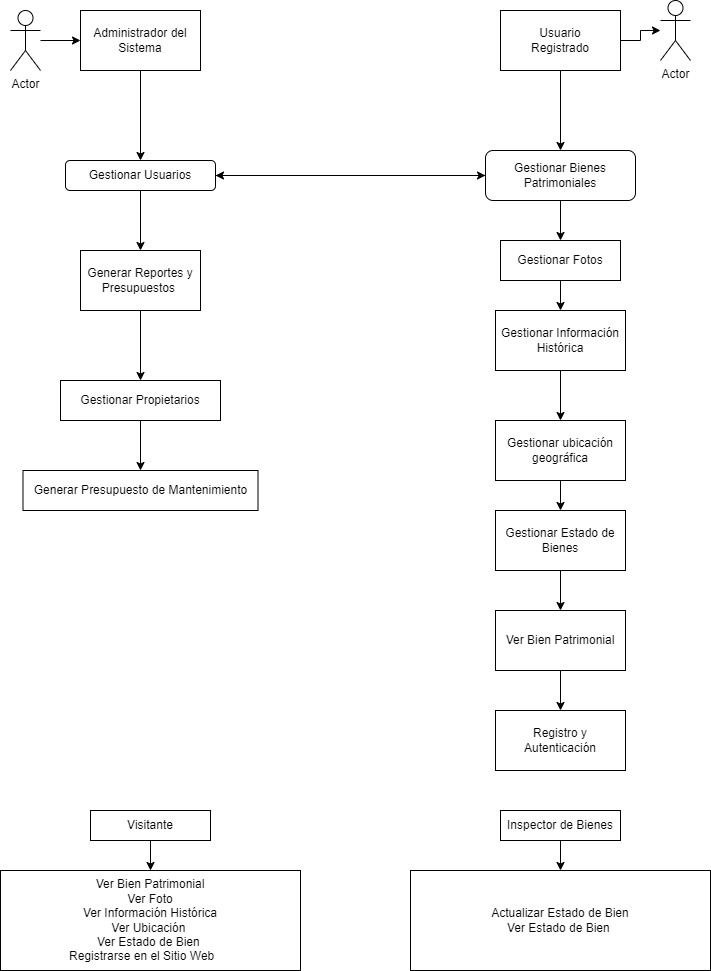

The diagram above was exported from draw.io. Its source (the exported page's mxGraphModel, read from the mxfile embedded in the PNG):
<mxGraphModel dx="1050" dy="565" grid="1" gridSize="10" guides="1" tooltips="1" connect="1" arrows="1" fold="1" page="1" pageScale="1" pageWidth="827" pageHeight="1169" math="0" shadow="0">
  <root>
    <mxCell id="0" />
    <mxCell id="1" parent="0" />
    <mxCell id="Udrh79AKs2At748Ud_Yr-10" style="edgeStyle=orthogonalEdgeStyle;rounded=0;orthogonalLoop=1;jettySize=auto;html=1;" edge="1" parent="1" source="Udrh79AKs2At748Ud_Yr-2" target="Udrh79AKs2At748Ud_Yr-5">
      <mxGeometry relative="1" as="geometry" />
    </mxCell>
    <mxCell id="Udrh79AKs2At748Ud_Yr-2" value="Administrador del Sistema" style="rounded=0;whiteSpace=wrap;html=1;" vertex="1" parent="1">
      <mxGeometry x="140" y="80" width="120" height="60" as="geometry" />
    </mxCell>
    <mxCell id="Udrh79AKs2At748Ud_Yr-11" style="edgeStyle=orthogonalEdgeStyle;rounded=0;orthogonalLoop=1;jettySize=auto;html=1;entryX=0.5;entryY=0;entryDx=0;entryDy=0;" edge="1" parent="1" source="Udrh79AKs2At748Ud_Yr-3" target="Udrh79AKs2At748Ud_Yr-8">
      <mxGeometry relative="1" as="geometry" />
    </mxCell>
    <mxCell id="Udrh79AKs2At748Ud_Yr-46" style="edgeStyle=orthogonalEdgeStyle;rounded=0;orthogonalLoop=1;jettySize=auto;html=1;exitX=1;exitY=0.5;exitDx=0;exitDy=0;" edge="1" parent="1" source="Udrh79AKs2At748Ud_Yr-3" target="Udrh79AKs2At748Ud_Yr-42">
      <mxGeometry relative="1" as="geometry" />
    </mxCell>
    <mxCell id="Udrh79AKs2At748Ud_Yr-3" value="Usuario&lt;div&gt;Registrado&lt;/div&gt;" style="rounded=0;whiteSpace=wrap;html=1;" vertex="1" parent="1">
      <mxGeometry x="560" y="80" width="120" height="60" as="geometry" />
    </mxCell>
    <mxCell id="Udrh79AKs2At748Ud_Yr-17" style="edgeStyle=orthogonalEdgeStyle;rounded=0;orthogonalLoop=1;jettySize=auto;html=1;exitX=0.5;exitY=1;exitDx=0;exitDy=0;entryX=0.5;entryY=0;entryDx=0;entryDy=0;" edge="1" parent="1" source="Udrh79AKs2At748Ud_Yr-5" target="Udrh79AKs2At748Ud_Yr-15">
      <mxGeometry relative="1" as="geometry" />
    </mxCell>
    <mxCell id="Udrh79AKs2At748Ud_Yr-47" style="edgeStyle=orthogonalEdgeStyle;rounded=0;orthogonalLoop=1;jettySize=auto;html=1;exitX=1;exitY=0.5;exitDx=0;exitDy=0;" edge="1" parent="1" source="Udrh79AKs2At748Ud_Yr-5" target="Udrh79AKs2At748Ud_Yr-8">
      <mxGeometry relative="1" as="geometry" />
    </mxCell>
    <mxCell id="Udrh79AKs2At748Ud_Yr-5" value="Gestionar Usuarios" style="rounded=1;whiteSpace=wrap;html=1;" vertex="1" parent="1">
      <mxGeometry x="125" y="230" width="150" height="30" as="geometry" />
    </mxCell>
    <mxCell id="Udrh79AKs2At748Ud_Yr-23" style="edgeStyle=orthogonalEdgeStyle;rounded=0;orthogonalLoop=1;jettySize=auto;html=1;exitX=0.5;exitY=1;exitDx=0;exitDy=0;" edge="1" parent="1" source="Udrh79AKs2At748Ud_Yr-8" target="Udrh79AKs2At748Ud_Yr-16">
      <mxGeometry relative="1" as="geometry" />
    </mxCell>
    <mxCell id="Udrh79AKs2At748Ud_Yr-48" style="edgeStyle=orthogonalEdgeStyle;rounded=0;orthogonalLoop=1;jettySize=auto;html=1;exitX=0;exitY=0.5;exitDx=0;exitDy=0;" edge="1" parent="1" source="Udrh79AKs2At748Ud_Yr-8" target="Udrh79AKs2At748Ud_Yr-5">
      <mxGeometry relative="1" as="geometry" />
    </mxCell>
    <mxCell id="Udrh79AKs2At748Ud_Yr-8" value="Gestionar Bienes Patrimoniales" style="rounded=1;whiteSpace=wrap;html=1;" vertex="1" parent="1">
      <mxGeometry x="545" y="220" width="150" height="50" as="geometry" />
    </mxCell>
    <mxCell id="Udrh79AKs2At748Ud_Yr-15" value="Generar Reportes y Presupuestos&amp;nbsp;" style="rounded=0;whiteSpace=wrap;html=1;" vertex="1" parent="1">
      <mxGeometry x="140" y="320" width="120" height="60" as="geometry" />
    </mxCell>
    <mxCell id="Udrh79AKs2At748Ud_Yr-22" style="edgeStyle=orthogonalEdgeStyle;rounded=0;orthogonalLoop=1;jettySize=auto;html=1;exitX=0.5;exitY=1;exitDx=0;exitDy=0;entryX=0.5;entryY=0;entryDx=0;entryDy=0;" edge="1" parent="1" source="Udrh79AKs2At748Ud_Yr-16" target="Udrh79AKs2At748Ud_Yr-20">
      <mxGeometry relative="1" as="geometry" />
    </mxCell>
    <mxCell id="Udrh79AKs2At748Ud_Yr-16" value="Gestionar Fotos" style="rounded=0;whiteSpace=wrap;html=1;" vertex="1" parent="1">
      <mxGeometry x="560" y="310" width="120" height="40" as="geometry" />
    </mxCell>
    <mxCell id="Udrh79AKs2At748Ud_Yr-28" style="edgeStyle=orthogonalEdgeStyle;rounded=0;orthogonalLoop=1;jettySize=auto;html=1;exitX=0.5;exitY=1;exitDx=0;exitDy=0;entryX=0.5;entryY=0;entryDx=0;entryDy=0;" edge="1" parent="1" source="Udrh79AKs2At748Ud_Yr-15" target="Udrh79AKs2At748Ud_Yr-26">
      <mxGeometry relative="1" as="geometry">
        <mxPoint x="200" y="480" as="sourcePoint" />
      </mxGeometry>
    </mxCell>
    <mxCell id="Udrh79AKs2At748Ud_Yr-29" style="edgeStyle=orthogonalEdgeStyle;rounded=0;orthogonalLoop=1;jettySize=auto;html=1;exitX=0.5;exitY=1;exitDx=0;exitDy=0;entryX=0.5;entryY=0;entryDx=0;entryDy=0;" edge="1" parent="1" source="Udrh79AKs2At748Ud_Yr-20" target="Udrh79AKs2At748Ud_Yr-27">
      <mxGeometry relative="1" as="geometry" />
    </mxCell>
    <mxCell id="Udrh79AKs2At748Ud_Yr-20" value="Gestionar Información Histórica" style="rounded=0;whiteSpace=wrap;html=1;" vertex="1" parent="1">
      <mxGeometry x="555" y="380" width="130" height="60" as="geometry" />
    </mxCell>
    <mxCell id="Udrh79AKs2At748Ud_Yr-33" style="edgeStyle=orthogonalEdgeStyle;rounded=0;orthogonalLoop=1;jettySize=auto;html=1;exitX=0.5;exitY=1;exitDx=0;exitDy=0;" edge="1" parent="1" source="Udrh79AKs2At748Ud_Yr-26" target="Udrh79AKs2At748Ud_Yr-32">
      <mxGeometry relative="1" as="geometry" />
    </mxCell>
    <mxCell id="Udrh79AKs2At748Ud_Yr-26" value="Gestionar Propietarios" style="rounded=0;whiteSpace=wrap;html=1;" vertex="1" parent="1">
      <mxGeometry x="120" y="450" width="160" height="40" as="geometry" />
    </mxCell>
    <mxCell id="Udrh79AKs2At748Ud_Yr-39" style="edgeStyle=orthogonalEdgeStyle;rounded=0;orthogonalLoop=1;jettySize=auto;html=1;exitX=0.5;exitY=1;exitDx=0;exitDy=0;entryX=0.5;entryY=0;entryDx=0;entryDy=0;" edge="1" parent="1" source="Udrh79AKs2At748Ud_Yr-27" target="Udrh79AKs2At748Ud_Yr-36">
      <mxGeometry relative="1" as="geometry" />
    </mxCell>
    <mxCell id="Udrh79AKs2At748Ud_Yr-27" value="Gestionar ubicación geográfica" style="rounded=0;whiteSpace=wrap;html=1;" vertex="1" parent="1">
      <mxGeometry x="555" y="490" width="130" height="60" as="geometry" />
    </mxCell>
    <mxCell id="Udrh79AKs2At748Ud_Yr-32" value="Generar Presupuesto de Mantenimiento" style="rounded=0;whiteSpace=wrap;html=1;" vertex="1" parent="1">
      <mxGeometry x="82.5" y="540" width="235" height="40" as="geometry" />
    </mxCell>
    <mxCell id="Udrh79AKs2At748Ud_Yr-40" style="edgeStyle=orthogonalEdgeStyle;rounded=0;orthogonalLoop=1;jettySize=auto;html=1;exitX=0.5;exitY=1;exitDx=0;exitDy=0;entryX=0.5;entryY=0;entryDx=0;entryDy=0;" edge="1" parent="1" source="Udrh79AKs2At748Ud_Yr-36" target="Udrh79AKs2At748Ud_Yr-37">
      <mxGeometry relative="1" as="geometry" />
    </mxCell>
    <mxCell id="Udrh79AKs2At748Ud_Yr-36" value="Gestionar Estado de Bienes" style="rounded=0;whiteSpace=wrap;html=1;" vertex="1" parent="1">
      <mxGeometry x="555" y="580" width="130" height="60" as="geometry" />
    </mxCell>
    <mxCell id="Udrh79AKs2At748Ud_Yr-41" style="edgeStyle=orthogonalEdgeStyle;rounded=0;orthogonalLoop=1;jettySize=auto;html=1;exitX=0.5;exitY=1;exitDx=0;exitDy=0;entryX=0.5;entryY=0;entryDx=0;entryDy=0;" edge="1" parent="1" source="Udrh79AKs2At748Ud_Yr-37" target="Udrh79AKs2At748Ud_Yr-38">
      <mxGeometry relative="1" as="geometry" />
    </mxCell>
    <mxCell id="Udrh79AKs2At748Ud_Yr-37" value="Ver Bien Patrimonial" style="rounded=0;whiteSpace=wrap;html=1;" vertex="1" parent="1">
      <mxGeometry x="555" y="680" width="130" height="60" as="geometry" />
    </mxCell>
    <mxCell id="Udrh79AKs2At748Ud_Yr-38" value="Registro y Autenticación" style="rounded=0;whiteSpace=wrap;html=1;" vertex="1" parent="1">
      <mxGeometry x="555" y="780" width="130" height="60" as="geometry" />
    </mxCell>
    <mxCell id="Udrh79AKs2At748Ud_Yr-42" value="Actor" style="shape=umlActor;verticalLabelPosition=bottom;verticalAlign=top;html=1;outlineConnect=0;" vertex="1" parent="1">
      <mxGeometry x="720" y="70" width="30" height="60" as="geometry" />
    </mxCell>
    <mxCell id="Udrh79AKs2At748Ud_Yr-45" style="edgeStyle=orthogonalEdgeStyle;rounded=0;orthogonalLoop=1;jettySize=auto;html=1;entryX=0;entryY=0.5;entryDx=0;entryDy=0;" edge="1" parent="1" source="Udrh79AKs2At748Ud_Yr-44" target="Udrh79AKs2At748Ud_Yr-2">
      <mxGeometry relative="1" as="geometry" />
    </mxCell>
    <mxCell id="Udrh79AKs2At748Ud_Yr-44" value="Actor" style="shape=umlActor;verticalLabelPosition=bottom;verticalAlign=top;html=1;outlineConnect=0;" vertex="1" parent="1">
      <mxGeometry x="70" y="80" width="30" height="60" as="geometry" />
    </mxCell>
    <mxCell id="Udrh79AKs2At748Ud_Yr-53" style="edgeStyle=orthogonalEdgeStyle;rounded=0;orthogonalLoop=1;jettySize=auto;html=1;exitX=0.5;exitY=1;exitDx=0;exitDy=0;entryX=0.5;entryY=0;entryDx=0;entryDy=0;" edge="1" parent="1" source="Udrh79AKs2At748Ud_Yr-49" target="Udrh79AKs2At748Ud_Yr-51">
      <mxGeometry relative="1" as="geometry" />
    </mxCell>
    <mxCell id="Udrh79AKs2At748Ud_Yr-49" value="Visitante" style="rounded=0;whiteSpace=wrap;html=1;" vertex="1" parent="1">
      <mxGeometry x="150" y="880" width="120" height="30" as="geometry" />
    </mxCell>
    <mxCell id="Udrh79AKs2At748Ud_Yr-54" style="edgeStyle=orthogonalEdgeStyle;rounded=0;orthogonalLoop=1;jettySize=auto;html=1;exitX=0.5;exitY=1;exitDx=0;exitDy=0;entryX=0.5;entryY=0;entryDx=0;entryDy=0;" edge="1" parent="1" source="Udrh79AKs2At748Ud_Yr-50" target="Udrh79AKs2At748Ud_Yr-52">
      <mxGeometry relative="1" as="geometry" />
    </mxCell>
    <mxCell id="Udrh79AKs2At748Ud_Yr-50" value="Inspector de Bienes" style="rounded=0;whiteSpace=wrap;html=1;" vertex="1" parent="1">
      <mxGeometry x="560" y="880" width="120" height="30" as="geometry" />
    </mxCell>
    <mxCell id="Udrh79AKs2At748Ud_Yr-51" value=" Ver Bien Patrimonial &lt;div&gt;Ver Foto&lt;/div&gt;&lt;div&gt;Ver Información Histórica&lt;/div&gt;&lt;div&gt; Ver Ubicación&amp;nbsp;&lt;/div&gt;&lt;div&gt;Ver Estado de Bien&amp;nbsp;&lt;/div&gt;&lt;div&gt;Registrarse en el Sitio Web&amp;nbsp;&amp;nbsp;&amp;nbsp; &amp;nbsp;&lt;br&gt;&lt;/div&gt;" style="rounded=0;whiteSpace=wrap;html=1;" vertex="1" parent="1">
      <mxGeometry x="60" y="940" width="300" height="100" as="geometry" />
    </mxCell>
    <mxCell id="Udrh79AKs2At748Ud_Yr-52" value="&lt;div&gt;Actualizar Estado de Bien&lt;/div&gt;&lt;div&gt;Ver Estado de Bien&amp;nbsp;&lt;br&gt;&lt;/div&gt;" style="rounded=0;whiteSpace=wrap;html=1;" vertex="1" parent="1">
      <mxGeometry x="470" y="940" width="300" height="100" as="geometry" />
    </mxCell>
  </root>
</mxGraphModel>